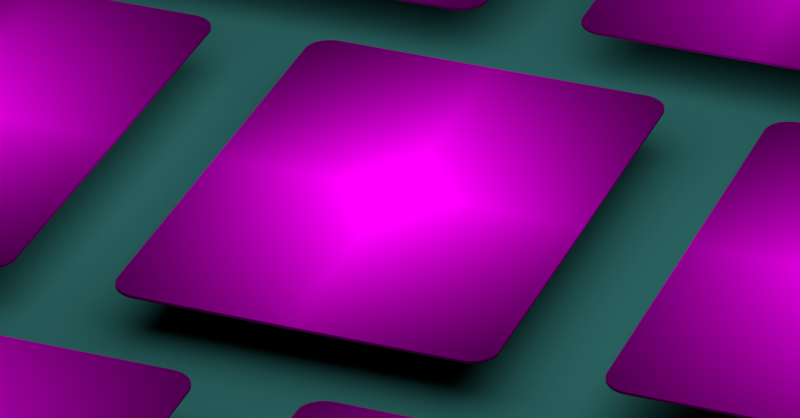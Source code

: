 # Source: website_cover_image.blend  (saved by Blender 3.0.42; exported with 4.5.12 LTS)
import bpy
from mathutils import Matrix  # noqa: F401  (used for matrix-valued properties, if any)

bpy.ops.wm.read_factory_settings(use_empty=True)
scene = bpy.context.scene
scene.name = 'Scene'

# ---- collections
col_collection = bpy.data.collections.new('Collection'); scene.collection.children.link(col_collection)

# ---- images (referenced by path relative to the original .blend; pixels are not part of the script)
import os
ASSET_DIR = os.environ.get("B2B_ASSET_DIR", "")  # directory of the original .blend (textures are referenced by path, not embedded)
HERE = os.path.dirname(os.path.abspath(__file__))  # packed textures are extracted next to this script under _unpacked/

def load_image(name, relpath, width, height, colorspace="sRGB"):
    """Load a texture the original file referenced (path relative to the .blend, or extracted next to this script)."""
    p = next((c for c in (os.path.join(HERE, relpath), os.path.join(ASSET_DIR, relpath)) if relpath and os.path.exists(c)), "")
    if p:
        img = bpy.data.images.load(p, check_existing=True)
        img.name = name
    else:  # same state as the original file: an image datablock whose file is absent (Cycles renders it pink)
        img = bpy.data.images.new(name, width, height)
        img.source = "FILE"
        img.filepath = "//" + (relpath or name)
    img.colorspace_settings.name = colorspace
    return img
img_example_evaluation_png = load_image('Example Evaluation.png', 'Images/Example Evaluation.png', 1024, 1024, 'sRGB')

# ---- materials (node trees are filled in below, after node groups)
mat_ejemplo_de_evaluaci_n_del_debatiente = bpy.data.materials.new('Ejemplo de evaluación del debatiente')
mat_ejemplo_de_evaluaci_n_del_debatiente.surface_render_method = 'BLENDED'
mat_ejemplo_de_evaluaci_n_del_debatiente.blend_method = 'BLEND'
mat_light = bpy.data.materials.new('light')
mat_material = bpy.data.materials.new('Material')
mat_material.alpha_threshold = 0.0
mat_material.line_color = (0.0, 0.0, 0.0, 1.0)

# ---- material node trees
mat_ejemplo_de_evaluaci_n_del_debatiente.use_nodes = True; mat_ejemplo_de_evaluaci_n_del_debatiente.node_tree.nodes.clear()
_N = mat_ejemplo_de_evaluaci_n_del_debatiente.node_tree.nodes; _L = mat_ejemplo_de_evaluaci_n_del_debatiente.node_tree.links
n0 = _N.new('ShaderNodeOutputMaterial'); n0.name = 'Material Output'; n0.location = (350, 300)
n1 = _N.new('ShaderNodeTexImage'); n1.name = 'Image Texture'; n1.location = (-200, 300)
n1.image = img_example_evaluation_png
n1.extension = 'CLIP'
n2 = _N.new('ShaderNodeBsdfDiffuse'); n2.name = 'Diffuse BSDF'; n2.location = (120, 300)
_L.new(n1.outputs[0], n2.inputs[0])
_L.new(n2.outputs[0], n0.inputs[0])
n0.is_active_output = True
mat_light.use_nodes = True; mat_light.node_tree.nodes.clear()
_N = mat_light.node_tree.nodes; _L = mat_light.node_tree.links
n0 = _N.new('ShaderNodeOutputMaterial'); n0.name = 'Material Output'; n0.location = (300, 300)
n1 = _N.new('ShaderNodeEmission'); n1.name = 'Emission'; n1.location = (10, 300)
n1.inputs[1].default_value = 2.5
_L.new(n1.outputs[0], n0.inputs[0])
n0.is_active_output = True
mat_material.use_nodes = True; mat_material.node_tree.nodes.clear()
_N = mat_material.node_tree.nodes; _L = mat_material.node_tree.links
n0 = _N.new('ShaderNodeOutputMaterial'); n0.name = 'Material Output'; n0.location = (300, 300)
n1 = _N.new('ShaderNodeBsdfDiffuse'); n1.name = 'Diffuse BSDF'; n1.location = (10, 300)
n1.inputs[0].default_value = (0.0185, 0.0999, 0.09531, 1.0)
n1.inputs[1].default_value = 0.4
_L.new(n1.outputs[0], n0.inputs[0])
n0.is_active_output = True

# ---- world
world_world = bpy.data.worlds.new('World'); scene.world = world_world
world_world.use_nodes = True; world_world.node_tree.nodes.clear()
_N = world_world.node_tree.nodes; _L = world_world.node_tree.links
n0 = _N.new('ShaderNodeOutputWorld'); n0.name = 'World Output'; n0.location = (300, 300)
n1 = _N.new('ShaderNodeBackground'); n1.name = 'Background'; n1.location = (10, 300)
n1.inputs[0].default_value = (0.05088, 0.05088, 0.05088, 1.0)
n1.inputs[1].default_value = 0.0
_L.new(n1.outputs[0], n0.inputs[0])
n0.is_active_output = True
world_world.color = (0.05088, 0.05088, 0.05088)
world_world.use_sun_shadow = False
world_world.sun_shadow_jitter_overblur = 0.0

# ---- cameras
cam_camera_001 = bpy.data.cameras.new('Camera.001')
cam_camera_001.lens = 247.0

# ---- meshes
me_ejemplo_de_evaluaci_n_del_debatiente_001 = bpy.data.meshes.new('Ejemplo de evaluación del debatiente.001')
me_ejemplo_de_evaluaci_n_del_debatiente_001.from_pydata([(-0.3039, -0.5, 0.0), (-0.3539, -0.45, 0.0), (-0.3104, -0.4996, 0.0), (-0.3168, -0.4983, 0.0), (-0.323, -0.4962, 0.0), (-0.3289, -0.4933, 0.0), (-0.3343, -0.4897, 0.0), (-0.3393, -0.4854, 0.0), (-0.3436, -0.4804, 0.0), (-0.3472, -0.475, 0.0), (-0.3501, -0.4691, 0.0), (-0.3522, -0.4629, 0.0), (-0.3535, -0.4565, 0.0), (0.3539, -0.45, 0.0), (0.3039, -0.5, 0.0), (0.3535, -0.4565, 0.0), (0.3522, -0.4629, 0.0), (0.3501, -0.4691, 0.0), (0.3472, -0.475, 0.0), (0.3436, -0.4804, 0.0), (0.3393, -0.4854, 0.0), (0.3343, -0.4897, 0.0), (0.3289, -0.4933, 0.0), (0.323, -0.4962, 0.0), (0.3168, -0.4983, 0.0), (0.3104, -0.4996, 0.0), (-0.3539, 0.45, 0.0), (-0.3039, 0.5, 0.0), (-0.3535, 0.4565, 0.0), (-0.3522, 0.4629, 0.0), (-0.3501, 0.4691, 0.0), (-0.3472, 0.475, 0.0), (-0.3436, 0.4804, 0.0), (-0.3393, 0.4854, 0.0), (-0.3343, 0.4897, 0.0), (-0.3289, 0.4933, 0.0), (-0.323, 0.4962, 0.0), (-0.3168, 0.4983, 0.0), (-0.3104, 0.4996, 0.0), (0.3039, 0.5, 0.0), (0.3539, 0.45, 0.0), (0.3104, 0.4996, 0.0), (0.3168, 0.4983, 0.0), (0.323, 0.4962, 0.0), (0.3289, 0.4933, 0.0), (0.3343, 0.4897, 0.0), (0.3393, 0.4854, 0.0), (0.3436, 0.4804, 0.0), (0.3472, 0.475, 0.0), (0.3501, 0.4691, 0.0), (0.3522, 0.4629, 0.0), (0.3535, 0.4565, 0.0), (-0.3039, -0.5, -0.005), (-0.3539, -0.45, -0.005), (-0.3104, -0.4996, -0.005), (-0.3168, -0.4983, -0.005), (-0.323, -0.4962, -0.005), (-0.3289, -0.4933, -0.005), (-0.3343, -0.4897, -0.005), (-0.3393, -0.4854, -0.005), (-0.3436, -0.4804, -0.005), (-0.3472, -0.475, -0.005), (-0.3501, -0.4691, -0.005), (-0.3522, -0.4629, -0.005), (-0.3535, -0.4565, -0.005), (0.3539, -0.45, -0.005), (0.3039, -0.5, -0.005), (0.3535, -0.4565, -0.005), (0.3522, -0.4629, -0.005), (0.3501, -0.4691, -0.005), (0.3472, -0.475, -0.005), (0.3436, -0.4804, -0.005), (0.3393, -0.4854, -0.005), (0.3343, -0.4897, -0.005), (0.3289, -0.4933, -0.005), (0.323, -0.4962, -0.005), (0.3168, -0.4983, -0.005), (0.3104, -0.4996, -0.005), (-0.3539, 0.45, -0.005), (-0.3039, 0.5, -0.005), (-0.3535, 0.4565, -0.005), (-0.3522, 0.4629, -0.005), (-0.3501, 0.4691, -0.005), (-0.3472, 0.475, -0.005), (-0.3436, 0.4804, -0.005), (-0.3393, 0.4854, -0.005), (-0.3343, 0.4897, -0.005), (-0.3289, 0.4933, -0.005), (-0.323, 0.4962, -0.005), (-0.3168, 0.4983, -0.005), (-0.3104, 0.4996, -0.005), (0.3039, 0.5, -0.005), (0.3539, 0.45, -0.005), (0.3104, 0.4996, -0.005), (0.3168, 0.4983, -0.005), (0.323, 0.4962, -0.005), (0.3289, 0.4933, -0.005), (0.3343, 0.4897, -0.005), (0.3393, 0.4854, -0.005), (0.3436, 0.4804, -0.005), (0.3472, 0.475, -0.005), (0.3501, 0.4691, -0.005), (0.3522, 0.4629, -0.005), (0.3535, 0.4565, -0.005)], [], [(0, 14, 25, 24, 23, 22, 21, 20, 19, 18, 17, 16, 15, 13, 40, 51, 50, 49, 48, 47, 46, 45, 44, 43, 42, 41, 39, 27, 38, 37, 36, 35, 34, 33, 32, 31, 30, 29, 28, 26, 1, 12, 11, 10, 9, 8, 7, 6, 5, 4, 3, 2), (52, 54, 55, 56, 57, 58, 59, 60, 61, 62, 63, 64, 53, 78, 80, 81, 82, 83, 84, 85, 86, 87, 88, 89, 90, 79, 91, 93, 94, 95, 96, 97, 98, 99, 100, 101, 102, 103, 92, 65, 67, 68, 69, 70, 71, 72, 73, 74, 75, 76, 77, 66), (18, 19, 71, 70), (29, 30, 82, 81), (19, 20, 72, 71), (30, 31, 83, 82), (20, 21, 73, 72), (31, 32, 84, 83), (21, 22, 74, 73), (32, 33, 85, 84), (22, 23, 75, 74), (33, 34, 86, 85), (23, 24, 76, 75), (34, 35, 87, 86), (24, 25, 77, 76), (35, 36, 88, 87), (25, 14, 66, 77), (36, 37, 89, 88), (12, 1, 53, 64), (37, 38, 90, 89), (11, 12, 64, 63), (38, 27, 79, 90), (10, 11, 63, 62), (51, 40, 92, 103), (9, 10, 62, 61), (50, 51, 103, 102), (8, 9, 61, 60), (49, 50, 102, 101), (7, 8, 60, 59), (48, 49, 101, 100), (6, 7, 59, 58), (47, 48, 100, 99), (5, 6, 58, 57), (46, 47, 99, 98), (4, 5, 57, 56), (45, 46, 98, 97), (3, 4, 56, 55), (44, 45, 97, 96), (2, 3, 55, 54), (43, 44, 96, 95), (0, 2, 54, 52), (42, 43, 95, 94), (1, 26, 78, 53), (41, 42, 94, 93), (14, 0, 52, 66), (39, 41, 93, 91), (27, 39, 91, 79), (13, 15, 67, 65), (40, 13, 65, 92), (15, 16, 68, 67), (16, 17, 69, 68), (26, 28, 80, 78), (17, 18, 70, 69), (28, 29, 81, 80)])
_uv = me_ejemplo_de_evaluaci_n_del_debatiente_001.uv_layers.new(name='UVMap')
_uv.uv.foreach_set('vector', [0.07064, 0.0, 0.9294, 0.0, 0.9386, 0.0001426, 0.9476, 0.0005679, 0.9564, 0.001269, 0.9647, 0.002233, 0.9724, 0.003444, 0.9931, 0.004882, 0.9951, 0.01956, 0.9968, 0.025, 0.9982, 0.03087, 0.9992, 0.03706, 0.9998, 0.04347, 1.0, 0.05, 1.0, 0.95, 0.9998, 0.9565, 0.9992, 0.9629, 0.9982, 0.9691, 0.9968, 0.975, 0.9951, 0.9804, 0.9931, 0.9951, 0.9724, 0.9966, 0.9647, 0.9978, 0.9564, 0.9987, 0.9476, 0.9994, 0.9386, 0.9999, 0.9294, 1.0, 0.07064, 1.0, 0.06142, 0.9999, 0.05236, 0.9994, 0.04361, 0.9987, 0.03532, 0.9978, 0.02764, 0.9966, 0.006897, 0.9951, 0.004866, 0.9804, 0.003155, 0.975, 0.001792, 0.9691, 0.0008023, 0.9629, 0.0002014, 0.9565, 0.0, 0.95, 0.0, 0.05, 0.0002014, 0.04347, 0.0008023, 0.03706, 0.001792, 0.03087, 0.003155, 0.025, 0.004866, 0.01956, 0.006897, 0.004882, 0.02764, 0.003444, 0.03532, 0.002233, 0.04361, 0.001269, 0.05236, 0.0005679, 0.06142, 0.0001426, 0.07064, 0.0, 0.06142, 0.0001426, 0.05236, 0.0005679, 0.04361, 0.001269, 0.03532, 0.002233, 0.02764, 0.003444, 0.006897, 0.004882, 0.004866, 0.01956, 0.003155, 0.025, 0.001792, 0.03087, 0.0008023, 0.03706, 0.0002014, 0.04347, 0.0, 0.05, 0.0, 0.95, 0.0002014, 0.9565, 0.0008023, 0.9629, 0.001792, 0.9691, 0.003155, 0.975, 0.004866, 0.9804, 0.006897, 0.9951, 0.02764, 0.9966, 0.03532, 0.9978, 0.04361, 0.9987, 0.05236, 0.9994, 0.06142, 0.9999, 0.07064, 1.0, 0.9294, 1.0, 0.9386, 0.9999, 0.9476, 0.9994, 0.9564, 0.9987, 0.9647, 0.9978, 0.9724, 0.9966, 0.9931, 0.9951, 0.9951, 0.9804, 0.9968, 0.975, 0.9982, 0.9691, 0.9992, 0.9629, 0.9998, 0.9565, 1.0, 0.95, 1.0, 0.05, 0.9998, 0.04347, 0.9992, 0.03706, 0.9982, 0.03087, 0.9968, 0.025, 0.9951, 0.01956, 0.9931, 0.004882, 0.9724, 0.003444, 0.9647, 0.002233, 0.9564, 0.001269, 0.9476, 0.0005679, 0.9386, 0.0001426, 0.9294, 0.0, 0.9968, 0.025, 0.9951, 0.01956, 0.9951, 0.01956, 0.9968, 0.025, 0.0008023, 0.9629, 0.001792, 0.9691, 0.001792, 0.9691, 0.0008023, 0.9629, 0.9951, 0.01956, 0.9931, 0.004882, 0.9931, 0.004882, 0.9951, 0.01956, 0.001792, 0.9691, 0.003155, 0.975, 0.003155, 0.975, 0.001792, 0.9691, 0.9931, 0.004882, 0.9724, 0.003444, 0.9724, 0.003444, 0.9931, 0.004882, 0.003155, 0.975, 0.004866, 0.9804, 0.004866, 0.9804, 0.003155, 0.975, 0.9724, 0.003444, 0.9647, 0.002233, 0.9647, 0.002233, 0.9724, 0.003444, 0.004866, 0.9804, 0.006897, 0.9951, 0.006897, 0.9951, 0.004866, 0.9804, 0.9647, 0.002233, 0.9564, 0.001269, 0.9564, 0.001269, 0.9647, 0.002233, 0.006897, 0.9951, 0.02764, 0.9966, 0.02764, 0.9966, 0.006897, 0.9951, 0.9564, 0.001269, 0.9476, 0.0005679, 0.9476, 0.0005679, 0.9564, 0.001269, 0.02764, 0.9966, 0.03532, 0.9978, 0.03532, 0.9978, 0.02764, 0.9966, 0.9476, 0.0005679, 0.9386, 0.0001426, 0.9386, 0.0001426, 0.9476, 0.0005679, 0.03532, 0.9978, 0.04361, 0.9987, 0.04361, 0.9987, 0.03532, 0.9978, 0.9386, 0.0001426, 0.9294, 0.0, 0.9294, 0.0, 0.9386, 0.0001426, 0.04361, 0.9987, 0.05236, 0.9994, 0.05236, 0.9994, 0.04361, 0.9987, 0.0002014, 0.04347, 0.0, 0.05, 0.0, 0.05, 0.0002014, 0.04347, 0.05236, 0.9994, 0.06142, 0.9999, 0.06142, 0.9999, 0.05236, 0.9994, 0.0008023, 0.03706, 0.0002014, 0.04347, 0.0002014, 0.04347, 0.0008023, 0.03706, 0.06142, 0.9999, 0.07064, 1.0, 0.07064, 1.0, 0.06142, 0.9999, 0.001792, 0.03087, 0.0008023, 0.03706, 0.0008023, 0.03706, 0.001792, 0.03087, 0.9998, 0.9565, 1.0, 0.95, 1.0, 0.95, 0.9998, 0.9565, 0.003155, 0.025, 0.001792, 0.03087, 0.001792, 0.03087, 0.003155, 0.025, 0.9992, 0.9629, 0.9998, 0.9565, 0.9998, 0.9565, 0.9992, 0.9629, 0.004866, 0.01956, 0.003155, 0.025, 0.003155, 0.025, 0.004866, 0.01956, 0.9982, 0.9691, 0.9992, 0.9629, 0.9992, 0.9629, 0.9982, 0.9691, 0.006897, 0.004882, 0.004866, 0.01956, 0.004866, 0.01956, 0.006897, 0.004882, 0.9968, 0.975, 0.9982, 0.9691, 0.9982, 0.9691, 0.9968, 0.975, 0.02764, 0.003444, 0.006897, 0.004882, 0.006897, 0.004882, 0.02764, 0.003444, 0.9951, 0.9804, 0.9968, 0.975, 0.9968, 0.975, 0.9951, 0.9804, 0.03532, 0.002233, 0.02764, 0.003444, 0.02764, 0.003444, 0.03532, 0.002233, 0.9931, 0.9951, 0.9951, 0.9804, 0.9951, 0.9804, 0.9931, 0.9951, 0.04361, 0.001269, 0.03532, 0.002233, 0.03532, 0.002233, 0.04361, 0.001269, 0.9724, 0.9966, 0.9931, 0.9951, 0.9931, 0.9951, 0.9724, 0.9966, 0.05236, 0.0005679, 0.04361, 0.001269, 0.04361, 0.001269, 0.05236, 0.0005679, 0.9647, 0.9978, 0.9724, 0.9966, 0.9724, 0.9966, 0.9647, 0.9978, 0.06142, 0.0001426, 0.05236, 0.0005679, 0.05236, 0.0005679, 0.06142, 0.0001426, 0.9564, 0.9987, 0.9647, 0.9978, 0.9647, 0.9978, 0.9564, 0.9987, 0.07064, 0.0, 0.06142, 0.0001426, 0.06142, 0.0001426, 0.07064, 0.0, 0.9476, 0.9994, 0.9564, 0.9987, 0.9564, 0.9987, 0.9476, 0.9994, 0.0, 0.05, 0.0, 0.95, 0.0, 0.95, 0.0, 0.05, 0.9386, 0.9999, 0.9476, 0.9994, 0.9476, 0.9994, 0.9386, 0.9999, 0.9294, 0.0, 0.07064, 0.0, 0.07064, 0.0, 0.9294, 0.0, 0.9294, 1.0, 0.9386, 0.9999, 0.9386, 0.9999, 0.9294, 1.0, 0.07064, 1.0, 0.9294, 1.0, 0.9294, 1.0, 0.07064, 1.0, 1.0, 0.05, 0.9998, 0.04347, 0.9998, 0.04347, 1.0, 0.05, 1.0, 0.95, 1.0, 0.05, 1.0, 0.05, 1.0, 0.95, 0.9998, 0.04347, 0.9992, 0.03706, 0.9992, 0.03706, 0.9998, 0.04347, 0.9992, 0.03706, 0.9982, 0.03087, 0.9982, 0.03087, 0.9992, 0.03706, 0.0, 0.95, 0.0002014, 0.9565, 0.0002014, 0.9565, 0.0, 0.95, 0.9982, 0.03087, 0.9968, 0.025, 0.9968, 0.025, 0.9982, 0.03087, 0.0002014, 0.9565, 0.0008023, 0.9629, 0.0008023, 0.9629, 0.0002014, 0.9565])
me_ejemplo_de_evaluaci_n_del_debatiente_001.materials.append(mat_ejemplo_de_evaluaci_n_del_debatiente)
me_ejemplo_de_evaluaci_n_del_debatiente_001.use_remesh_fix_poles = True
me_ejemplo_de_evaluaci_n_del_debatiente_001.use_remesh_preserve_attributes = False
me_ejemplo_de_evaluaci_n_del_debatiente_001.update()
me_plane_001 = bpy.data.meshes.new('Plane.001')
me_plane_001.from_pydata([(-1.0, -1.0, 0.0), (1.0, -1.0, 0.0), (-1.0, 1.0, 0.0), (1.0, 1.0, 0.0)], [], [(0, 1, 3, 2)])
_uv = me_plane_001.uv_layers.new(name='UVMap')
_uv.uv.foreach_set('vector', [0.0, 0.0, 1.0, 0.0, 1.0, 1.0, 0.0, 1.0])
me_plane_001.materials.append(mat_light)
me_plane_001.use_remesh_fix_poles = True
me_plane_001.use_remesh_preserve_attributes = False
me_plane_001.update()
me_plane_002 = bpy.data.meshes.new('Plane.002')
me_plane_002.from_pydata([(-1.0, -1.0, 0.0), (1.0, -1.0, 0.0), (-1.0, 1.0, 0.0), (1.0, 1.0, 0.0)], [], [(0, 1, 3, 2)])
_uv = me_plane_002.uv_layers.new(name='UVMap')
_uv.uv.foreach_set('vector', [0.0, 0.0, 1.0, 0.0, 1.0, 1.0, 0.0, 1.0])
me_plane_002.materials.append(mat_material)
me_plane_002.use_remesh_fix_poles = True
me_plane_002.use_remesh_preserve_attributes = False
me_plane_002.update()

# ---- objects
ob_ejemplo_de_evaluaci_n_del_debatiente_001 = bpy.data.objects.new('Ejemplo de evaluación del debatiente.001', me_ejemplo_de_evaluaci_n_del_debatiente_001)
ob_plane = bpy.data.objects.new('Plane', me_plane_001)
ob_plane_001 = bpy.data.objects.new('Plane.001', me_plane_002)
ob_camera = bpy.data.objects.new('Camera', cam_camera_001)

# ---- transforms, parenting, visibility, modifiers, constraints
ob_ejemplo_de_evaluaci_n_del_debatiente_001.location = (-2.25, -1.2, 0.1)
_m = ob_ejemplo_de_evaluaci_n_del_debatiente_001.modifiers.new('Array', 'ARRAY')
_m.count = 5
_m.relative_offset_displace = (1.275, 0.0, 0.0)
_m = ob_ejemplo_de_evaluaci_n_del_debatiente_001.modifiers.new('Array.001', 'ARRAY')
_m.count = 3
_m.relative_offset_displace = (0.104, 1.2, 0.0)
ob_plane.location = (0.0, 0.0, 1.0)
ob_plane.rotation_euler = (0.1765, 0.1732, 0.01536)
ob_plane.visible_camera = False
ob_plane.display_type = 'WIRE'
ob_plane_001.location = (0.0, 0.0, 0.0)
ob_plane_001.scale = (10.0, 10.0, 10.0)
ob_camera.location = (3.0, -8.0, 5.0)
ob_camera.rotation_euler = (1.047, 0.0, 0.3578)

# ---- collection membership
col_collection.objects.link(ob_ejemplo_de_evaluaci_n_del_debatiente_001)
col_collection.objects.link(ob_plane)
col_collection.objects.link(ob_plane_001)
col_collection.objects.link(ob_camera)

# ---- scene / render settings (as saved in the file)
scene.camera = ob_camera
scene.frame_start = 1; scene.frame_end = 250; scene.frame_set(1)
scene.render.engine = 'CYCLES'
scene.render.image_settings.file_format = 'JPEG'
scene.render.image_settings.color_mode = 'RGB'
scene.render.resolution_x = 2400
scene.render.resolution_y = 1254
scene.cycles.sampling_pattern = 'TABULATED_SOBOL'
scene.cycles.use_light_tree = False
scene.view_settings.view_transform = 'Standard'
bpy.context.view_layer.update()
